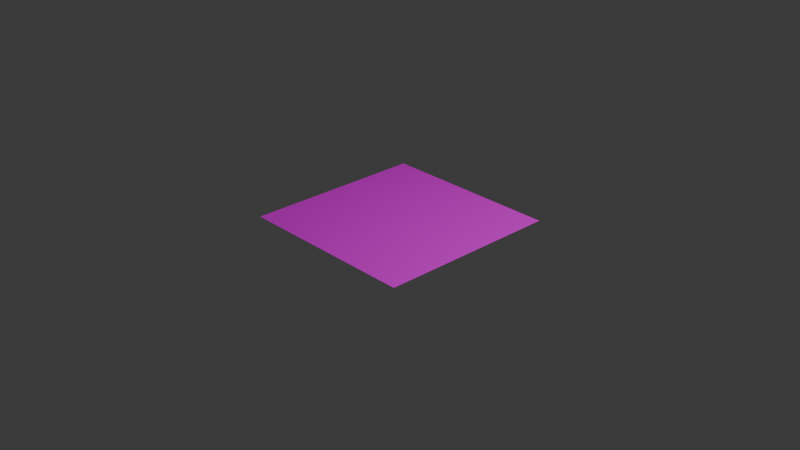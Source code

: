 # Source: pigeon_drawing_animation1.blend  (saved by Blender 4.3.32; exported with 4.5.12 LTS)
import bpy
from mathutils import Matrix  # noqa: F401  (used for matrix-valued properties, if any)

bpy.ops.wm.read_factory_settings(use_empty=True)
scene = bpy.context.scene
scene.name = 'Scene'

# ---- collections
col_collection = bpy.data.collections.new('Collection'); scene.collection.children.link(col_collection)

# ---- images (referenced by path relative to the original .blend; pixels are not part of the script)
import os
ASSET_DIR = os.environ.get("B2B_ASSET_DIR", "")  # directory of the original .blend (textures are referenced by path, not embedded)
HERE = os.path.dirname(os.path.abspath(__file__))  # packed textures are extracted next to this script under _unpacked/

def load_image(name, relpath, width, height, colorspace="sRGB"):
    """Load a texture the original file referenced (path relative to the .blend, or extracted next to this script)."""
    p = next((c for c in (os.path.join(HERE, relpath), os.path.join(ASSET_DIR, relpath)) if relpath and os.path.exists(c)), "")
    if p:
        img = bpy.data.images.load(p, check_existing=True)
        img.name = name
    else:  # same state as the original file: an image datablock whose file is absent (Cycles renders it pink)
        img = bpy.data.images.new(name, width, height)
        img.source = "FILE"
        img.filepath = "//" + (relpath or name)
    img.colorspace_settings.name = colorspace
    return img
img_0001_png = load_image('0001.png', '0001.png', 1024, 1024, 'sRGB')

# ---- materials (node trees are filled in below, after node groups)
mat_material_001 = bpy.data.materials.new('Material.001')

# ---- material node trees
mat_material_001.use_nodes = True; mat_material_001.node_tree.nodes.clear()
_N = mat_material_001.node_tree.nodes; _L = mat_material_001.node_tree.links
n0 = _N.new('ShaderNodeBsdfPrincipled'); n0.name = 'Principled BSDF'; n0.location = (10, 300)
n1 = _N.new('ShaderNodeOutputMaterial'); n1.name = 'Material Output'; n1.location = (300, 300)
n2 = _N.new('ShaderNodeTexImage'); n2.name = 'Image Texture'; n2.location = (-348, 187)
n2.image = img_0001_png
_L.new(n0.outputs[0], n1.inputs[0])
_L.new(n2.outputs[0], n0.inputs[0])
n1.is_active_output = True

# ---- world
world_world = bpy.data.worlds.new('World'); scene.world = world_world
world_world.use_nodes = True; world_world.node_tree.nodes.clear()
_N = world_world.node_tree.nodes; _L = world_world.node_tree.links
n0 = _N.new('ShaderNodeOutputWorld'); n0.name = 'World Output'; n0.location = (300, 300)
n1 = _N.new('ShaderNodeBackground'); n1.name = 'Background'; n1.location = (10, 300)
n1.inputs[0].default_value = (0.05088, 0.05088, 0.05088, 1.0)
_L.new(n1.outputs[0], n0.inputs[0])
n0.is_active_output = True
world_world.color = (0.05088, 0.05088, 0.05088)
world_world.sun_shadow_jitter_overblur = 0.0

# ---- cameras
cam_camera = bpy.data.cameras.new('Camera')
cam_camera.clip_end = 100.0
cam_camera.ortho_scale = 7.314

# ---- lights
light_light = bpy.data.lights.new('Light', 'POINT')
light_light.energy = 1000.0
light_light.shadow_soft_size = 0.1

# ---- meshes
me_plane = bpy.data.meshes.new('Plane')
me_plane.from_pydata([(0.9957, -1.004, 0.0), (1.004, 0.9957, 0.0), (-1.004, -0.9957, 0.0), (-0.9957, 1.004, 0.0)], [], [(0, 1, 3, 2)])
_uv = me_plane.uv_layers.new(name='UVMap')
_uv.uv.foreach_set('vector', [0.0, 0.0, 1.0, 0.0, 1.0, 1.0, 0.0, 1.0])
me_plane.materials.append(mat_material_001)
me_plane.update()

# ---- objects
ob_light = bpy.data.objects.new('Light', light_light)
ob_camera = bpy.data.objects.new('Camera', cam_camera)
ob_plane = bpy.data.objects.new('Plane', me_plane)

# ---- transforms, parenting, visibility, modifiers, constraints
ob_light.location = (4.076, 1.005, 5.904)
ob_light.rotation_euler = (0.6503, 0.05522, 1.866)
ob_light.lock_rotations_4d = False
ob_light.empty_display_type = 'ARROWS'
ob_light.color = (0.0, 0.0, 0.0, 0.0)
ob_light.lineart.crease_threshold = 0.0
ob_camera.location = (7.359, -6.926, 4.958)
ob_camera.rotation_euler = (1.109, 0.0, 0.8149)
ob_camera.lock_rotations_4d = False
ob_camera.empty_display_type = 'ARROWS'
ob_camera.color = (0.0, 0.0, 0.0, 0.0)
ob_camera.display_type = 'WIRE'
ob_camera.lineart.crease_threshold = 0.0
ob_plane.location = (0.0, 0.0, 0.0)

# ---- collection membership
col_collection.objects.link(ob_light)
col_collection.objects.link(ob_camera)
col_collection.objects.link(ob_plane)

# ---- scene / render settings (as saved in the file)
scene.camera = ob_camera
scene.frame_start = 1; scene.frame_end = 250; scene.frame_set(148)
scene.render.engine = 'BLENDER_EEVEE_NEXT'
bpy.context.view_layer.update()
